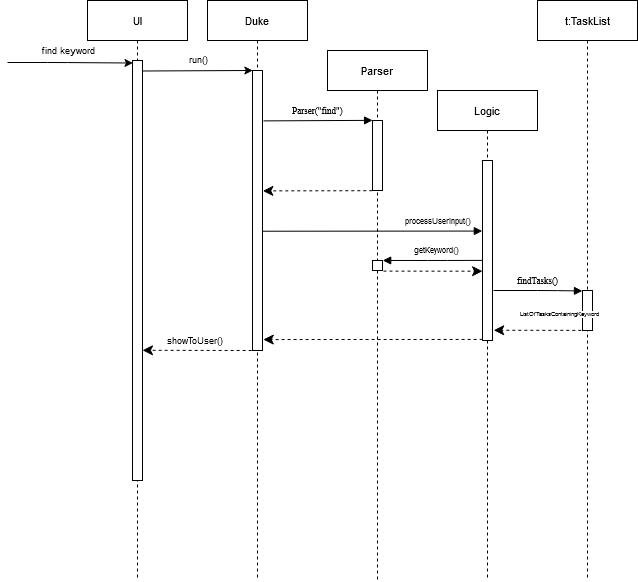

The diagram above was exported from draw.io. Its source (the exported page's mxGraphModel, read from the mxfile embedded in the PNG):
<mxGraphModel dx="1808" dy="546" grid="1" gridSize="10" guides="1" tooltips="1" connect="1" arrows="1" fold="1" page="1" pageScale="1" pageWidth="827" pageHeight="1169" math="0" shadow="0">
  <root>
    <mxCell id="0" />
    <mxCell id="1" parent="0" />
    <mxCell id="gtMKdeuKLUG7OKLaIGwQ-1" value="Duke" style="shape=umlLifeline;perimeter=lifelinePerimeter;whiteSpace=wrap;html=1;container=1;collapsible=0;recursiveResize=0;outlineConnect=0;fontSize=11;" parent="1" vertex="1">
      <mxGeometry x="110" y="20" width="100" height="580" as="geometry" />
    </mxCell>
    <mxCell id="gtMKdeuKLUG7OKLaIGwQ-6" value="" style="html=1;points=[];perimeter=orthogonalPerimeter;" parent="gtMKdeuKLUG7OKLaIGwQ-1" vertex="1">
      <mxGeometry x="45" y="70" width="10" height="280" as="geometry" />
    </mxCell>
    <mxCell id="gtMKdeuKLUG7OKLaIGwQ-3" value="Parser" style="shape=umlLifeline;perimeter=lifelinePerimeter;whiteSpace=wrap;html=1;container=1;collapsible=0;recursiveResize=0;outlineConnect=0;fontSize=11;" parent="1" vertex="1">
      <mxGeometry x="230" y="70" width="100" height="530" as="geometry" />
    </mxCell>
    <mxCell id="gtMKdeuKLUG7OKLaIGwQ-8" value="" style="html=1;points=[];perimeter=orthogonalPerimeter;" parent="gtMKdeuKLUG7OKLaIGwQ-3" vertex="1">
      <mxGeometry x="45" y="70" width="10" height="70" as="geometry" />
    </mxCell>
    <mxCell id="AmQ9QPk1oYjSvnaqn_Hd-6" value="" style="html=1;points=[];perimeter=orthogonalPerimeter;" vertex="1" parent="gtMKdeuKLUG7OKLaIGwQ-3">
      <mxGeometry x="45" y="210" width="10" height="10" as="geometry" />
    </mxCell>
    <mxCell id="gtMKdeuKLUG7OKLaIGwQ-7" value="" style="endArrow=classic;endFill=1;endSize=6;html=1;entryX=0.045;entryY=0.006;entryDx=0;entryDy=0;entryPerimeter=0;" parent="1" target="AmQ9QPk1oYjSvnaqn_Hd-2" edge="1">
      <mxGeometry width="100" relative="1" as="geometry">
        <mxPoint x="-90" y="82" as="sourcePoint" />
        <mxPoint x="-50" y="150" as="targetPoint" />
        <Array as="points">
          <mxPoint x="-40" y="82" />
        </Array>
      </mxGeometry>
    </mxCell>
    <mxCell id="HA62ZdzZbNgPfM8-U-WF-10" value="find keyword" style="edgeLabel;html=1;align=center;verticalAlign=middle;resizable=0;points=[];fontSize=9;fontFamily=Helvetica;" parent="gtMKdeuKLUG7OKLaIGwQ-7" vertex="1" connectable="0">
      <mxGeometry x="-0.3494" relative="1" as="geometry">
        <mxPoint x="19.309999999999988" y="-12.000000000000002" as="offset" />
      </mxGeometry>
    </mxCell>
    <mxCell id="HA62ZdzZbNgPfM8-U-WF-8" value="" style="html=1;verticalAlign=bottom;endArrow=classic;dashed=1;endSize=8;fontFamily=Times New Roman;fontSize=9;endFill=1;exitX=-0.084;exitY=1;exitDx=0;exitDy=0;exitPerimeter=0;entryX=1;entryY=0.69;entryDx=0;entryDy=0;entryPerimeter=0;" parent="1" source="gtMKdeuKLUG7OKLaIGwQ-6" edge="1" target="AmQ9QPk1oYjSvnaqn_Hd-2">
      <mxGeometry relative="1" as="geometry">
        <mxPoint x="142" y="370" as="sourcePoint" />
        <mxPoint x="70" y="370" as="targetPoint" />
        <Array as="points" />
      </mxGeometry>
    </mxCell>
    <mxCell id="vKV7gFm9KPLskQ4Xfq4B-27" value="showToUser()" style="edgeLabel;html=1;align=center;verticalAlign=middle;resizable=0;points=[];fontSize=9;fontFamily=Helvetica;" parent="HA62ZdzZbNgPfM8-U-WF-8" vertex="1" connectable="0">
      <mxGeometry x="0.1056" y="-1" relative="1" as="geometry">
        <mxPoint x="2.3099999999999987" y="-8.829999999999998" as="offset" />
      </mxGeometry>
    </mxCell>
    <mxCell id="vKV7gFm9KPLskQ4Xfq4B-1" value="Parser(&quot;find&quot;)" style="endArrow=block;endFill=1;endSize=6;html=1;fontFamily=Times New Roman;fontSize=9;entryX=0.008;entryY=-0.002;entryDx=0;entryDy=0;entryPerimeter=0;exitX=1.1;exitY=0.18;exitDx=0;exitDy=0;exitPerimeter=0;" parent="1" source="gtMKdeuKLUG7OKLaIGwQ-6" target="gtMKdeuKLUG7OKLaIGwQ-8" edge="1">
      <mxGeometry x="-0.0006" y="10" width="100" relative="1" as="geometry">
        <mxPoint x="180" y="140" as="sourcePoint" />
        <mxPoint x="270" y="140" as="targetPoint" />
        <mxPoint as="offset" />
      </mxGeometry>
    </mxCell>
    <mxCell id="vKV7gFm9KPLskQ4Xfq4B-6" value="" style="html=1;verticalAlign=bottom;endArrow=classic;dashed=1;endSize=8;fontFamily=Times New Roman;fontSize=9;exitX=-0.019;exitY=1.003;exitDx=0;exitDy=0;exitPerimeter=0;endFill=1;entryX=1.033;entryY=0.43;entryDx=0;entryDy=0;entryPerimeter=0;" parent="1" source="gtMKdeuKLUG7OKLaIGwQ-8" target="gtMKdeuKLUG7OKLaIGwQ-6" edge="1">
      <mxGeometry x="-0.0388" y="-10" relative="1" as="geometry">
        <mxPoint x="280" y="210" as="sourcePoint" />
        <mxPoint x="190" y="210" as="targetPoint" />
        <mxPoint as="offset" />
      </mxGeometry>
    </mxCell>
    <mxCell id="vKV7gFm9KPLskQ4Xfq4B-9" value="" style="endArrow=block;endFill=1;endSize=6;html=1;fontFamily=Times New Roman;fontSize=9;entryX=-0.019;entryY=0.392;entryDx=0;entryDy=0;entryPerimeter=0;exitX=1;exitY=0.574;exitDx=0;exitDy=0;exitPerimeter=0;" parent="1" source="gtMKdeuKLUG7OKLaIGwQ-6" target="AmQ9QPk1oYjSvnaqn_Hd-5" edge="1">
      <mxGeometry width="100" relative="1" as="geometry">
        <mxPoint x="190" y="251" as="sourcePoint" />
        <mxPoint x="360" y="251" as="targetPoint" />
      </mxGeometry>
    </mxCell>
    <mxCell id="vKV7gFm9KPLskQ4Xfq4B-12" value="processUserInput()" style="edgeLabel;html=1;align=center;verticalAlign=middle;resizable=0;points=[];fontSize=8;fontFamily=Helvetica;" parent="vKV7gFm9KPLskQ4Xfq4B-9" vertex="1" connectable="0">
      <mxGeometry x="0.3347" y="2" relative="1" as="geometry">
        <mxPoint x="28.23" y="-8.14" as="offset" />
      </mxGeometry>
    </mxCell>
    <mxCell id="vKV7gFm9KPLskQ4Xfq4B-10" value="t:TaskList" style="shape=umlLifeline;perimeter=lifelinePerimeter;whiteSpace=wrap;html=1;container=1;collapsible=0;recursiveResize=0;outlineConnect=0;strokeColor=#000000;fillColor=#FFFFFF;gradientColor=none;fontFamily=Helvetica;fontSize=11;" parent="1" vertex="1">
      <mxGeometry x="440" y="20" width="100" height="580" as="geometry" />
    </mxCell>
    <mxCell id="vKV7gFm9KPLskQ4Xfq4B-13" value="" style="html=1;points=[];perimeter=orthogonalPerimeter;strokeColor=#000000;fillColor=#FFFFFF;gradientColor=none;fontFamily=Helvetica;fontSize=8;" parent="vKV7gFm9KPLskQ4Xfq4B-10" vertex="1">
      <mxGeometry x="45" y="290" width="10" height="40" as="geometry" />
    </mxCell>
    <mxCell id="vKV7gFm9KPLskQ4Xfq4B-22" value="ListOfTasksContainingKeyword" style="html=1;verticalAlign=bottom;endArrow=classic;dashed=1;endSize=8;fontFamily=Helvetica;fontSize=6;endFill=1;exitX=-0.12;exitY=0.997;exitDx=0;exitDy=0;exitPerimeter=0;entryX=1.122;entryY=0.943;entryDx=0;entryDy=0;entryPerimeter=0;" parent="1" source="vKV7gFm9KPLskQ4Xfq4B-13" target="AmQ9QPk1oYjSvnaqn_Hd-5" edge="1">
      <mxGeometry x="-0.5163" y="-10" relative="1" as="geometry">
        <mxPoint x="470" y="350" as="sourcePoint" />
        <mxPoint x="420" y="351" as="targetPoint" />
        <mxPoint as="offset" />
      </mxGeometry>
    </mxCell>
    <mxCell id="AmQ9QPk1oYjSvnaqn_Hd-1" value="UI" style="shape=umlLifeline;perimeter=lifelinePerimeter;whiteSpace=wrap;html=1;container=1;collapsible=0;recursiveResize=0;outlineConnect=0;fontSize=11;" vertex="1" parent="1">
      <mxGeometry x="-10" y="20" width="100" height="580" as="geometry" />
    </mxCell>
    <mxCell id="AmQ9QPk1oYjSvnaqn_Hd-2" value="" style="html=1;points=[];perimeter=orthogonalPerimeter;" vertex="1" parent="AmQ9QPk1oYjSvnaqn_Hd-1">
      <mxGeometry x="45" y="60" width="10" height="420" as="geometry" />
    </mxCell>
    <mxCell id="AmQ9QPk1oYjSvnaqn_Hd-4" value="Logic" style="shape=umlLifeline;perimeter=lifelinePerimeter;whiteSpace=wrap;html=1;container=1;collapsible=0;recursiveResize=0;outlineConnect=0;fontSize=11;" vertex="1" parent="1">
      <mxGeometry x="340" y="110" width="100" height="490" as="geometry" />
    </mxCell>
    <mxCell id="AmQ9QPk1oYjSvnaqn_Hd-5" value="" style="html=1;points=[];perimeter=orthogonalPerimeter;" vertex="1" parent="AmQ9QPk1oYjSvnaqn_Hd-4">
      <mxGeometry x="45" y="70" width="10" height="180" as="geometry" />
    </mxCell>
    <mxCell id="AmQ9QPk1oYjSvnaqn_Hd-7" value="" style="endArrow=block;endFill=1;endSize=6;html=1;fontFamily=Times New Roman;fontSize=9;exitX=0.013;exitY=0.555;exitDx=0;exitDy=0;exitPerimeter=0;entryX=1.022;entryY=-0.004;entryDx=0;entryDy=0;entryPerimeter=0;" edge="1" parent="1" source="AmQ9QPk1oYjSvnaqn_Hd-5" target="AmQ9QPk1oYjSvnaqn_Hd-6">
      <mxGeometry width="100" relative="1" as="geometry">
        <mxPoint x="380" y="280" as="sourcePoint" />
        <mxPoint x="290" y="280" as="targetPoint" />
        <Array as="points">
          <mxPoint x="340" y="280" />
        </Array>
      </mxGeometry>
    </mxCell>
    <mxCell id="AmQ9QPk1oYjSvnaqn_Hd-8" value="getKeyword()" style="edgeLabel;html=1;align=center;verticalAlign=middle;resizable=0;points=[];fontSize=8;fontFamily=Helvetica;" vertex="1" connectable="0" parent="AmQ9QPk1oYjSvnaqn_Hd-7">
      <mxGeometry x="0.3347" y="2" relative="1" as="geometry">
        <mxPoint x="20.000000000000007" y="-12" as="offset" />
      </mxGeometry>
    </mxCell>
    <mxCell id="AmQ9QPk1oYjSvnaqn_Hd-9" value="" style="html=1;verticalAlign=bottom;endArrow=classic;dashed=1;endSize=8;fontFamily=Helvetica;fontSize=6;endFill=1;exitX=1.1;exitY=1.062;exitDx=0;exitDy=0;exitPerimeter=0;entryX=0.005;entryY=0.615;entryDx=0;entryDy=0;entryPerimeter=0;" edge="1" parent="1" source="AmQ9QPk1oYjSvnaqn_Hd-6" target="AmQ9QPk1oYjSvnaqn_Hd-5">
      <mxGeometry x="-0.5163" y="-10" relative="1" as="geometry">
        <mxPoint x="484.94" y="330" as="sourcePoint" />
        <mxPoint x="380" y="291" as="targetPoint" />
        <mxPoint as="offset" />
      </mxGeometry>
    </mxCell>
    <mxCell id="AmQ9QPk1oYjSvnaqn_Hd-10" value="" style="endArrow=classic;endFill=1;endSize=6;html=1;entryX=0.033;entryY=0;entryDx=0;entryDy=0;entryPerimeter=0;exitX=1;exitY=0.025;exitDx=0;exitDy=0;exitPerimeter=0;" edge="1" parent="1" source="AmQ9QPk1oYjSvnaqn_Hd-2" target="gtMKdeuKLUG7OKLaIGwQ-6">
      <mxGeometry width="100" relative="1" as="geometry">
        <mxPoint x="60" y="90" as="sourcePoint" />
        <mxPoint x="130" y="90" as="targetPoint" />
        <Array as="points" />
      </mxGeometry>
    </mxCell>
    <mxCell id="AmQ9QPk1oYjSvnaqn_Hd-11" value="run()" style="edgeLabel;html=1;align=center;verticalAlign=middle;resizable=0;points=[];fontSize=9;fontFamily=Helvetica;" vertex="1" connectable="0" parent="AmQ9QPk1oYjSvnaqn_Hd-10">
      <mxGeometry x="-0.3494" relative="1" as="geometry">
        <mxPoint x="19.309999999999988" y="-12.000000000000002" as="offset" />
      </mxGeometry>
    </mxCell>
    <mxCell id="AmQ9QPk1oYjSvnaqn_Hd-12" value="findTasks()" style="endArrow=block;endFill=1;endSize=6;html=1;fontFamily=Times New Roman;fontSize=9;entryX=-0.004;entryY=0.012;entryDx=0;entryDy=0;entryPerimeter=0;" edge="1" parent="1" target="vKV7gFm9KPLskQ4Xfq4B-13">
      <mxGeometry x="-0.0006" y="10" width="100" relative="1" as="geometry">
        <mxPoint x="396" y="310" as="sourcePoint" />
        <mxPoint x="520.0799999999999" y="320" as="targetPoint" />
        <mxPoint as="offset" />
        <Array as="points">
          <mxPoint x="450" y="310" />
        </Array>
      </mxGeometry>
    </mxCell>
    <mxCell id="AmQ9QPk1oYjSvnaqn_Hd-13" value="" style="html=1;verticalAlign=bottom;endArrow=classic;dashed=1;endSize=8;fontFamily=Helvetica;fontSize=6;endFill=1;exitX=0.014;exitY=0.994;exitDx=0;exitDy=0;exitPerimeter=0;entryX=1.077;entryY=0.961;entryDx=0;entryDy=0;entryPerimeter=0;" edge="1" parent="1" source="AmQ9QPk1oYjSvnaqn_Hd-5" target="gtMKdeuKLUG7OKLaIGwQ-6">
      <mxGeometry x="-0.5163" y="-10" relative="1" as="geometry">
        <mxPoint x="330.00000000000017" y="370.14" as="sourcePoint" />
        <mxPoint x="180" y="360" as="targetPoint" />
        <mxPoint as="offset" />
      </mxGeometry>
    </mxCell>
  </root>
</mxGraphModel>